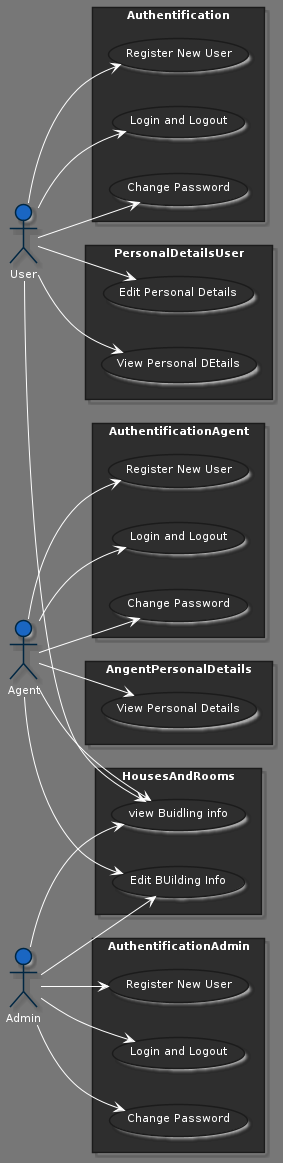

The diagram above was rendered by PlantUML. Its source (embedded in the PNG):
@startuml user_usecase
!define DARKBLUE
!includeurl https://raw.githubusercontent.com/Drakemor/RedDress-PlantUML/master/style.puml




left to right direction
actor "User" as fc
actor "Agent" as ag
actor "Admin" as Ad 


rectangle Authentification {
  usecase "Login and Logout" as UC1
  usecase "Change Password" as UC2
  usecase "Register New User" as UC3
}

rectangle AuthentificationAgent {
  usecase "Login and Logout" as UC4
  usecase "Change Password" as UC5
  usecase "Register New User" as UC6
}

rectangle AuthentificationAdmin {
  usecase "Login and Logout" as UC7
  usecase "Change Password" as UC8
  usecase "Register New User" as UC9
}
fc --> UC1
fc --> UC2
fc --> UC3

ag --> UC4
ag --> UC5
ag --> UC6

Ad --> UC7 
Ad --> UC8
Ad --> UC9 

rectangle HousesAndRooms {
    usecase "view Buidling info" as VB 
    usecase "Edit BUilding Info" as ED 
  

}

Ad --> VB
Ad --> ED 
fc --> VB 
ag --> VB
ag --> ED 

rectangle PersonalDetailsUser{
    usecase "Edit Personal Details" as EP 
    usecase "View Personal DEtails" as VP 

}

fc --> EP 
fc --> VP

rectangle AngentPersonalDetails{
    usecase "View Personal Details" as Av 

}

ag --> Av










@enduml